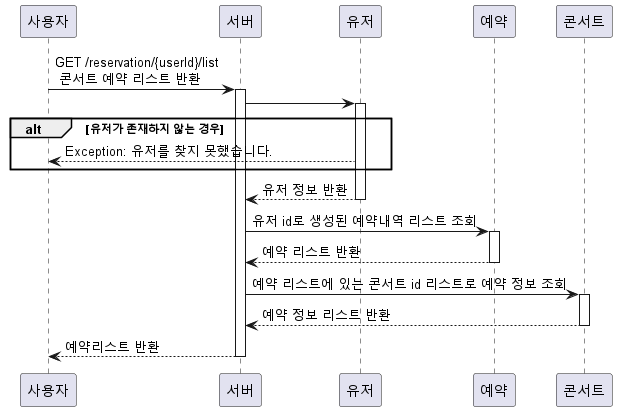

The diagram above was rendered by PlantUML. Its source (embedded in the PNG):
@startuml
'https://plantuml.com/sequence-diagram
participant 사용자
participant 서버
participant 유저
participant 예약
participant 콘서트

사용자 -> 서버 : GET /reservation/{userId}/list \n 콘서트 예약 리스트 반환
activate 서버

서버 -> 유저 :
activate 유저
alt 유저가 존재하지 않는 경우
    유저 --> 사용자 : Exception: 유저를 찾지 못했습니다.
end
유저 --> 서버 : 유저 정보 반환
deactivate 유저

서버 -> 예약 : 유저 id로 생성된 예약내역 리스트 조회
activate 예약
예약 --> 서버 : 예약 리스트 반환
deactivate 예약

서버 -> 콘서트 : 예약 리스트에 있는 콘서트 id 리스트로 예약 정보 조회
activate 콘서트
콘서트 --> 서버 : 예약 정보 리스트 반환
deactivate 콘서트

서버 --> 사용자 : 예약리스트 반환

deactivate 서버

@enduml